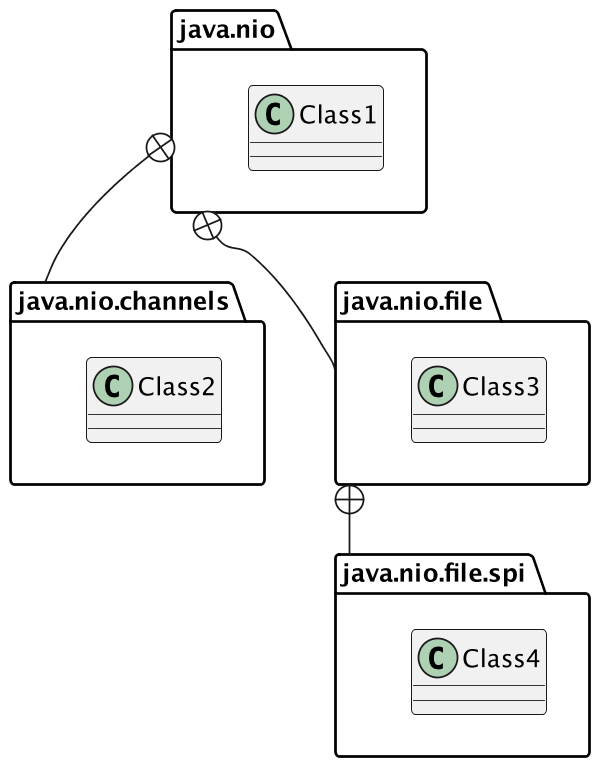

The diagram above was rendered by PlantUML. Its source (embedded in the PNG):
@startuml
	scale 600 width

	package "java.nio" as nio {
		class Class1
	}

	package "java.nio.channels" as nioChannels {
		class Class2
	}

	package "java.nio.file" as nioFile {
		class Class3
	}

	package "java.nio.file.spi" as nioFileSpi {
		class Class4
	}
	
	nio +-- nioChannels
	nio +-- nioFile
	nioFile +-- nioFileSpi

@enduml